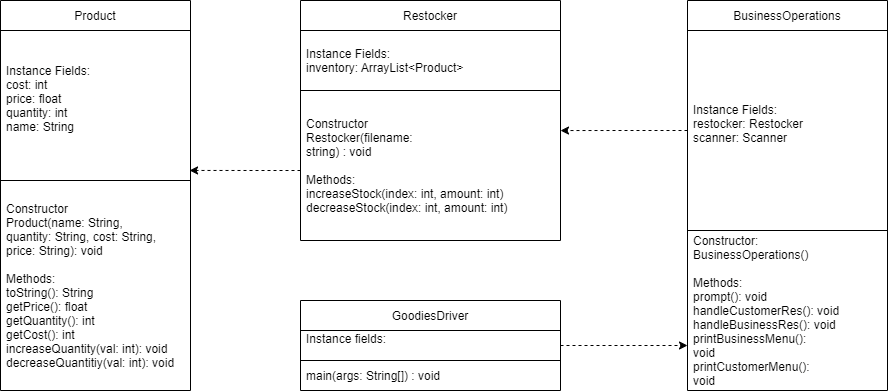

The diagram above was exported from draw.io. Its source (the exported page's mxGraphModel, read from the mxfile embedded in the PNG):
<mxGraphModel dx="1422" dy="766" grid="1" gridSize="10" guides="1" tooltips="1" connect="1" arrows="1" fold="1" page="1" pageScale="1" pageWidth="827" pageHeight="1169" math="0" shadow="0">
  <root>
    <mxCell id="WIyWlLk6GJQsqaUBKTNV-0" />
    <mxCell id="WIyWlLk6GJQsqaUBKTNV-1" parent="WIyWlLk6GJQsqaUBKTNV-0" />
    <mxCell id="LqQzXgAQp9Z6Z7i93JJF-1" value="Restocker" style="swimlane;fontStyle=0;childLayout=stackLayout;horizontal=1;startSize=30;horizontalStack=0;resizeParent=1;resizeParentMax=0;resizeLast=0;collapsible=1;marginBottom=0;" parent="WIyWlLk6GJQsqaUBKTNV-1" vertex="1">
      <mxGeometry x="440" y="40" width="260" height="240" as="geometry" />
    </mxCell>
    <mxCell id="LqQzXgAQp9Z6Z7i93JJF-2" value="Instance Fields:&#10;inventory: ArrayList&lt;Product&gt;" style="text;strokeColor=default;fillColor=none;align=left;verticalAlign=middle;spacingLeft=4;spacingRight=4;overflow=hidden;points=[[0,0.5],[1,0.5]];portConstraint=eastwest;rotatable=0;labelBorderColor=none;" parent="LqQzXgAQp9Z6Z7i93JJF-1" vertex="1">
      <mxGeometry y="30" width="260" height="60" as="geometry" />
    </mxCell>
    <mxCell id="LqQzXgAQp9Z6Z7i93JJF-3" value="Constructor &#10;Restocker(filename: &#10;string) : void&#10; &#10;Methods:&#10;increaseStock(index: int, amount: int)&#10;decreaseStock(index: int, amount: int)" style="text;strokeColor=none;fillColor=none;align=left;verticalAlign=middle;spacingLeft=4;spacingRight=4;overflow=hidden;points=[[0,0.5],[1,0.5]];portConstraint=eastwest;rotatable=0;" parent="LqQzXgAQp9Z6Z7i93JJF-1" vertex="1">
      <mxGeometry y="90" width="260" height="150" as="geometry" />
    </mxCell>
    <mxCell id="PYn9aYxybRzwIQcmhyqH-30" style="edgeStyle=orthogonalEdgeStyle;rounded=0;orthogonalLoop=1;jettySize=auto;html=1;dashed=1;" parent="WIyWlLk6GJQsqaUBKTNV-1" source="LqQzXgAQp9Z6Z7i93JJF-8" target="PYn9aYxybRzwIQcmhyqH-21" edge="1">
      <mxGeometry relative="1" as="geometry">
        <Array as="points">
          <mxPoint x="800" y="385" />
          <mxPoint x="800" y="385" />
        </Array>
      </mxGeometry>
    </mxCell>
    <mxCell id="LqQzXgAQp9Z6Z7i93JJF-8" value="GoodiesDriver" style="swimlane;fontStyle=0;childLayout=stackLayout;horizontal=1;startSize=30;horizontalStack=0;resizeParent=1;resizeParentMax=0;resizeLast=0;collapsible=1;marginBottom=0;" parent="WIyWlLk6GJQsqaUBKTNV-1" vertex="1">
      <mxGeometry x="440" y="340" width="260" height="90" as="geometry" />
    </mxCell>
    <mxCell id="LqQzXgAQp9Z6Z7i93JJF-9" value="Instance fields:&#10;" style="text;strokeColor=default;fillColor=none;align=left;verticalAlign=middle;spacingLeft=4;spacingRight=4;overflow=hidden;points=[[0,0.5],[1,0.5]];portConstraint=eastwest;rotatable=0;labelBorderColor=none;" parent="LqQzXgAQp9Z6Z7i93JJF-8" vertex="1">
      <mxGeometry y="30" width="260" height="30" as="geometry" />
    </mxCell>
    <mxCell id="LqQzXgAQp9Z6Z7i93JJF-10" value="main(args: String[]) : void" style="text;strokeColor=none;fillColor=none;align=left;verticalAlign=middle;spacingLeft=4;spacingRight=4;overflow=hidden;points=[[0,0.5],[1,0.5]];portConstraint=eastwest;rotatable=0;" parent="LqQzXgAQp9Z6Z7i93JJF-8" vertex="1">
      <mxGeometry y="60" width="260" height="30" as="geometry" />
    </mxCell>
    <mxCell id="LqQzXgAQp9Z6Z7i93JJF-11" value="Product" style="swimlane;fontStyle=0;childLayout=stackLayout;horizontal=1;startSize=30;horizontalStack=0;resizeParent=1;resizeParentMax=0;resizeLast=0;collapsible=1;marginBottom=0;" parent="WIyWlLk6GJQsqaUBKTNV-1" vertex="1">
      <mxGeometry x="140" y="40" width="190" height="390" as="geometry" />
    </mxCell>
    <mxCell id="LqQzXgAQp9Z6Z7i93JJF-12" value="Instance Fields:&#10;cost: int&#10;price: float&#10;quantity: int&#10;name: String&#10;" style="text;strokeColor=default;fillColor=none;align=left;verticalAlign=middle;spacingLeft=4;spacingRight=4;overflow=hidden;points=[[0,0.5],[1,0.5]];portConstraint=eastwest;rotatable=0;labelBorderColor=none;" parent="LqQzXgAQp9Z6Z7i93JJF-11" vertex="1">
      <mxGeometry y="30" width="190" height="150" as="geometry" />
    </mxCell>
    <mxCell id="LqQzXgAQp9Z6Z7i93JJF-13" value="Constructor&#10;Product(name: String,&#10;quantity: String, cost: String,&#10;price: String): void&#10;&#10;Methods:&#10;toString(): String&#10;getPrice(): float&#10;getQuantity(): int&#10;getCost(): int&#10;increaseQuantity(val: int): void&#10;decreaseQuantitiy(val: int): void" style="text;strokeColor=none;fillColor=none;align=left;verticalAlign=middle;spacingLeft=4;spacingRight=4;overflow=hidden;points=[[0,0.5],[1,0.5]];portConstraint=eastwest;rotatable=0;" parent="LqQzXgAQp9Z6Z7i93JJF-11" vertex="1">
      <mxGeometry y="180" width="190" height="210" as="geometry" />
    </mxCell>
    <mxCell id="PYn9aYxybRzwIQcmhyqH-19" value="BusinessOperations" style="swimlane;fontStyle=0;childLayout=stackLayout;horizontal=1;startSize=30;horizontalStack=0;resizeParent=1;resizeParentMax=0;resizeLast=0;collapsible=1;marginBottom=0;" parent="WIyWlLk6GJQsqaUBKTNV-1" vertex="1">
      <mxGeometry x="827" y="40" width="200" height="390" as="geometry" />
    </mxCell>
    <mxCell id="PYn9aYxybRzwIQcmhyqH-20" value="Instance Fields:&#10;restocker: Restocker&#10;scanner: Scanner&#10;" style="text;strokeColor=default;fillColor=none;align=left;verticalAlign=middle;spacingLeft=4;spacingRight=4;overflow=hidden;points=[[0,0.5],[1,0.5]];portConstraint=eastwest;rotatable=0;labelBorderColor=none;" parent="PYn9aYxybRzwIQcmhyqH-19" vertex="1">
      <mxGeometry y="30" width="200" height="200" as="geometry" />
    </mxCell>
    <mxCell id="PYn9aYxybRzwIQcmhyqH-21" value="Constructor:&#10;BusinessOperations()&#10;&#10;Methods:&#10;prompt(): void&#10;handleCustomerRes(): void&#10;handleBusinessRes(): void&#10;printBusinessMenu():&#10;void&#10;printCustomerMenu():&#10;void" style="text;strokeColor=none;fillColor=none;align=left;verticalAlign=middle;spacingLeft=4;spacingRight=4;overflow=hidden;points=[[0,0.5],[1,0.5]];portConstraint=eastwest;rotatable=0;" parent="PYn9aYxybRzwIQcmhyqH-19" vertex="1">
      <mxGeometry y="230" width="200" height="160" as="geometry" />
    </mxCell>
    <mxCell id="MT9LjIuNMO5q91SjL6pD-0" value="" style="edgeStyle=orthogonalEdgeStyle;rounded=0;orthogonalLoop=1;jettySize=auto;html=1;entryX=0.995;entryY=0.933;entryDx=0;entryDy=0;entryPerimeter=0;dashed=1;" edge="1" parent="WIyWlLk6GJQsqaUBKTNV-1" source="LqQzXgAQp9Z6Z7i93JJF-3" target="LqQzXgAQp9Z6Z7i93JJF-12">
      <mxGeometry relative="1" as="geometry">
        <Array as="points">
          <mxPoint x="400" y="210" />
          <mxPoint x="400" y="210" />
        </Array>
      </mxGeometry>
    </mxCell>
    <mxCell id="MT9LjIuNMO5q91SjL6pD-5" style="edgeStyle=orthogonalEdgeStyle;rounded=0;orthogonalLoop=1;jettySize=auto;html=1;entryX=1;entryY=0.267;entryDx=0;entryDy=0;entryPerimeter=0;dashed=1;" edge="1" parent="WIyWlLk6GJQsqaUBKTNV-1" source="PYn9aYxybRzwIQcmhyqH-20" target="LqQzXgAQp9Z6Z7i93JJF-3">
      <mxGeometry relative="1" as="geometry" />
    </mxCell>
  </root>
</mxGraphModel>